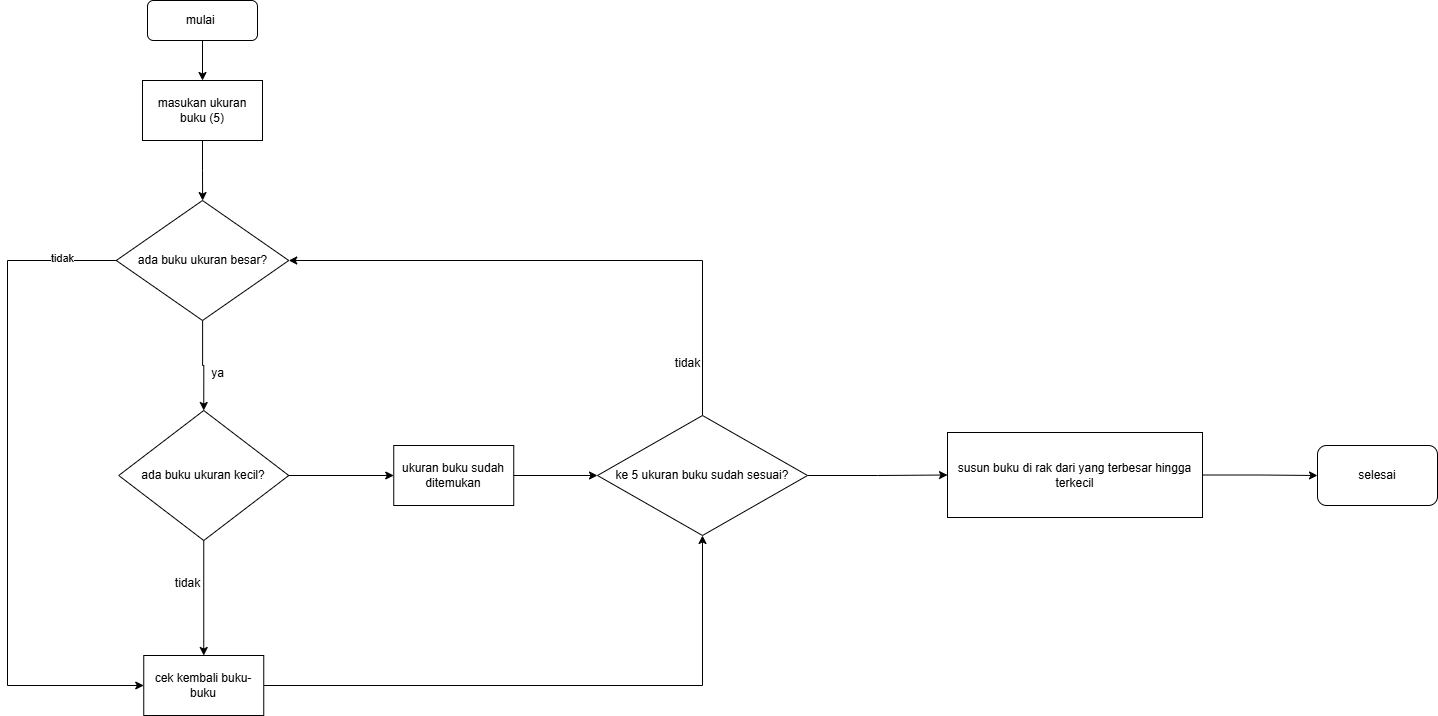

The diagram above was exported from draw.io. Its source (the exported page's mxGraphModel, read from the mxfile embedded in the PNG):
<mxGraphModel dx="780" dy="989" grid="1" gridSize="10" guides="1" tooltips="1" connect="1" arrows="1" fold="1" page="1" pageScale="1" pageWidth="827" pageHeight="1169" math="0" shadow="0">
  <root>
    <mxCell id="0" />
    <mxCell id="1" parent="0" />
    <mxCell id="mmWaMD04tfmFt6XMz8Ek-3" value="" style="edgeStyle=orthogonalEdgeStyle;rounded=0;orthogonalLoop=1;jettySize=auto;html=1;" edge="1" parent="1" source="mmWaMD04tfmFt6XMz8Ek-1" target="mmWaMD04tfmFt6XMz8Ek-2">
      <mxGeometry relative="1" as="geometry" />
    </mxCell>
    <mxCell id="mmWaMD04tfmFt6XMz8Ek-1" value="mulai&amp;nbsp;" style="rounded=1;whiteSpace=wrap;html=1;" vertex="1" parent="1">
      <mxGeometry x="220" y="110" width="110" height="40" as="geometry" />
    </mxCell>
    <mxCell id="mmWaMD04tfmFt6XMz8Ek-5" value="" style="edgeStyle=orthogonalEdgeStyle;rounded=0;orthogonalLoop=1;jettySize=auto;html=1;" edge="1" parent="1" source="mmWaMD04tfmFt6XMz8Ek-2" target="mmWaMD04tfmFt6XMz8Ek-4">
      <mxGeometry relative="1" as="geometry" />
    </mxCell>
    <mxCell id="mmWaMD04tfmFt6XMz8Ek-2" value="masukan ukuran buku (5)" style="rounded=0;whiteSpace=wrap;html=1;" vertex="1" parent="1">
      <mxGeometry x="215" y="190" width="120" height="60" as="geometry" />
    </mxCell>
    <mxCell id="mmWaMD04tfmFt6XMz8Ek-11" value="" style="edgeStyle=orthogonalEdgeStyle;rounded=0;orthogonalLoop=1;jettySize=auto;html=1;entryX=0.5;entryY=0;entryDx=0;entryDy=0;" edge="1" parent="1" source="mmWaMD04tfmFt6XMz8Ek-4" target="mmWaMD04tfmFt6XMz8Ek-19">
      <mxGeometry relative="1" as="geometry">
        <mxPoint x="274.9999999999999" y="510" as="targetPoint" />
      </mxGeometry>
    </mxCell>
    <mxCell id="mmWaMD04tfmFt6XMz8Ek-23" value="" style="edgeStyle=orthogonalEdgeStyle;rounded=0;orthogonalLoop=1;jettySize=auto;html=1;entryX=0;entryY=0.5;entryDx=0;entryDy=0;" edge="1" parent="1" source="mmWaMD04tfmFt6XMz8Ek-4" target="mmWaMD04tfmFt6XMz8Ek-24">
      <mxGeometry relative="1" as="geometry">
        <mxPoint x="70" y="614.266650390625" as="targetPoint" />
        <Array as="points">
          <mxPoint x="80" y="370" />
          <mxPoint x="80" y="795" />
        </Array>
      </mxGeometry>
    </mxCell>
    <mxCell id="mmWaMD04tfmFt6XMz8Ek-26" value="tidak" style="edgeLabel;html=1;align=center;verticalAlign=middle;resizable=0;points=[];" vertex="1" connectable="0" parent="mmWaMD04tfmFt6XMz8Ek-23">
      <mxGeometry x="-0.8384" y="-3" relative="1" as="geometry">
        <mxPoint as="offset" />
      </mxGeometry>
    </mxCell>
    <mxCell id="mmWaMD04tfmFt6XMz8Ek-4" value="ada buku ukuran besar?" style="rhombus;whiteSpace=wrap;html=1;rounded=0;" vertex="1" parent="1">
      <mxGeometry x="188.75" y="310" width="172.5" height="120" as="geometry" />
    </mxCell>
    <mxCell id="mmWaMD04tfmFt6XMz8Ek-36" value="" style="edgeStyle=orthogonalEdgeStyle;rounded=0;orthogonalLoop=1;jettySize=auto;html=1;entryX=1;entryY=0.5;entryDx=0;entryDy=0;" edge="1" parent="1" source="mmWaMD04tfmFt6XMz8Ek-17" target="mmWaMD04tfmFt6XMz8Ek-4">
      <mxGeometry relative="1" as="geometry">
        <mxPoint x="775" y="445.0000000000002" as="targetPoint" />
        <Array as="points">
          <mxPoint x="775" y="370" />
        </Array>
      </mxGeometry>
    </mxCell>
    <mxCell id="mmWaMD04tfmFt6XMz8Ek-42" value="" style="edgeStyle=orthogonalEdgeStyle;rounded=0;orthogonalLoop=1;jettySize=auto;html=1;" edge="1" parent="1" source="mmWaMD04tfmFt6XMz8Ek-17" target="mmWaMD04tfmFt6XMz8Ek-41">
      <mxGeometry relative="1" as="geometry" />
    </mxCell>
    <mxCell id="mmWaMD04tfmFt6XMz8Ek-17" value="ke 5 ukuran buku sudah sesuai?" style="rhombus;whiteSpace=wrap;html=1;rounded=0;" vertex="1" parent="1">
      <mxGeometry x="670" y="525" width="210" height="120" as="geometry" />
    </mxCell>
    <mxCell id="mmWaMD04tfmFt6XMz8Ek-25" value="" style="edgeStyle=orthogonalEdgeStyle;rounded=0;orthogonalLoop=1;jettySize=auto;html=1;" edge="1" parent="1" source="mmWaMD04tfmFt6XMz8Ek-19" target="mmWaMD04tfmFt6XMz8Ek-24">
      <mxGeometry relative="1" as="geometry" />
    </mxCell>
    <mxCell id="mmWaMD04tfmFt6XMz8Ek-31" value="" style="edgeStyle=orthogonalEdgeStyle;rounded=0;orthogonalLoop=1;jettySize=auto;html=1;" edge="1" parent="1" source="mmWaMD04tfmFt6XMz8Ek-19" target="mmWaMD04tfmFt6XMz8Ek-30">
      <mxGeometry relative="1" as="geometry" />
    </mxCell>
    <mxCell id="mmWaMD04tfmFt6XMz8Ek-19" value="ada buku ukuran kecil?" style="rhombus;whiteSpace=wrap;html=1;" vertex="1" parent="1">
      <mxGeometry x="191.25" y="520" width="170" height="130" as="geometry" />
    </mxCell>
    <mxCell id="mmWaMD04tfmFt6XMz8Ek-34" value="" style="edgeStyle=orthogonalEdgeStyle;rounded=0;orthogonalLoop=1;jettySize=auto;html=1;entryX=0.5;entryY=1;entryDx=0;entryDy=0;" edge="1" parent="1" source="mmWaMD04tfmFt6XMz8Ek-24" target="mmWaMD04tfmFt6XMz8Ek-17">
      <mxGeometry relative="1" as="geometry">
        <mxPoint x="416.25" y="795" as="targetPoint" />
      </mxGeometry>
    </mxCell>
    <mxCell id="mmWaMD04tfmFt6XMz8Ek-24" value="cek kembali buku-buku" style="whiteSpace=wrap;html=1;" vertex="1" parent="1">
      <mxGeometry x="216.25" y="765" width="120" height="60" as="geometry" />
    </mxCell>
    <mxCell id="mmWaMD04tfmFt6XMz8Ek-27" value="ya" style="text;html=1;align=center;verticalAlign=middle;resizable=0;points=[];autosize=1;strokeColor=none;fillColor=none;" vertex="1" parent="1">
      <mxGeometry x="270" y="468" width="40" height="30" as="geometry" />
    </mxCell>
    <mxCell id="mmWaMD04tfmFt6XMz8Ek-28" value="tidak" style="text;html=1;align=center;verticalAlign=middle;resizable=0;points=[];autosize=1;strokeColor=none;fillColor=none;" vertex="1" parent="1">
      <mxGeometry x="235" y="678" width="50" height="30" as="geometry" />
    </mxCell>
    <mxCell id="mmWaMD04tfmFt6XMz8Ek-32" value="" style="edgeStyle=orthogonalEdgeStyle;rounded=0;orthogonalLoop=1;jettySize=auto;html=1;" edge="1" parent="1" source="mmWaMD04tfmFt6XMz8Ek-30" target="mmWaMD04tfmFt6XMz8Ek-17">
      <mxGeometry relative="1" as="geometry" />
    </mxCell>
    <mxCell id="mmWaMD04tfmFt6XMz8Ek-30" value="ukuran buku sudah ditemukan" style="whiteSpace=wrap;html=1;" vertex="1" parent="1">
      <mxGeometry x="466.25" y="555" width="120" height="60" as="geometry" />
    </mxCell>
    <mxCell id="mmWaMD04tfmFt6XMz8Ek-38" value="tidak" style="text;html=1;align=center;verticalAlign=middle;resizable=0;points=[];autosize=1;strokeColor=none;fillColor=none;" vertex="1" parent="1">
      <mxGeometry x="735" y="458" width="50" height="30" as="geometry" />
    </mxCell>
    <mxCell id="mmWaMD04tfmFt6XMz8Ek-45" value="" style="edgeStyle=orthogonalEdgeStyle;rounded=0;orthogonalLoop=1;jettySize=auto;html=1;" edge="1" parent="1" source="mmWaMD04tfmFt6XMz8Ek-41" target="mmWaMD04tfmFt6XMz8Ek-44">
      <mxGeometry relative="1" as="geometry" />
    </mxCell>
    <mxCell id="mmWaMD04tfmFt6XMz8Ek-41" value="susun buku di rak dari yang terbesar hingga terkecil" style="whiteSpace=wrap;html=1;rounded=0;" vertex="1" parent="1">
      <mxGeometry x="1020" y="542" width="255" height="85" as="geometry" />
    </mxCell>
    <mxCell id="mmWaMD04tfmFt6XMz8Ek-44" value="selesai" style="rounded=1;whiteSpace=wrap;html=1;" vertex="1" parent="1">
      <mxGeometry x="1390" y="555" width="120" height="60" as="geometry" />
    </mxCell>
  </root>
</mxGraphModel>